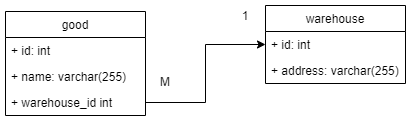

The diagram above was exported from draw.io. Its source (the exported page's mxGraphModel, read from the mxfile embedded in the PNG):
<mxGraphModel dx="886" dy="475" grid="1" gridSize="10" guides="1" tooltips="1" connect="1" arrows="1" fold="1" page="1" pageScale="1" pageWidth="827" pageHeight="1169" math="0" shadow="0">
  <root>
    <mxCell id="0" />
    <mxCell id="1" parent="0" />
    <mxCell id="wkrv3Ga75S1t8yQ7UGi_-3" value="good" style="swimlane;fontStyle=0;childLayout=stackLayout;horizontal=1;startSize=26;fillColor=none;horizontalStack=0;resizeParent=1;resizeParentMax=0;resizeLast=0;collapsible=1;marginBottom=0;" vertex="1" parent="1">
      <mxGeometry x="70" y="80" width="140" height="104" as="geometry" />
    </mxCell>
    <mxCell id="wkrv3Ga75S1t8yQ7UGi_-4" value="+ id: int" style="text;strokeColor=none;fillColor=none;align=left;verticalAlign=top;spacingLeft=4;spacingRight=4;overflow=hidden;rotatable=0;points=[[0,0.5],[1,0.5]];portConstraint=eastwest;" vertex="1" parent="wkrv3Ga75S1t8yQ7UGi_-3">
      <mxGeometry y="26" width="140" height="26" as="geometry" />
    </mxCell>
    <mxCell id="wkrv3Ga75S1t8yQ7UGi_-8" value="+ name: varchar(255)" style="text;strokeColor=none;fillColor=none;align=left;verticalAlign=top;spacingLeft=4;spacingRight=4;overflow=hidden;rotatable=0;points=[[0,0.5],[1,0.5]];portConstraint=eastwest;" vertex="1" parent="wkrv3Ga75S1t8yQ7UGi_-3">
      <mxGeometry y="52" width="140" height="26" as="geometry" />
    </mxCell>
    <mxCell id="wkrv3Ga75S1t8yQ7UGi_-6" value="+ warehouse_id int&#10;" style="text;strokeColor=none;fillColor=none;align=left;verticalAlign=top;spacingLeft=4;spacingRight=4;overflow=hidden;rotatable=0;points=[[0,0.5],[1,0.5]];portConstraint=eastwest;" vertex="1" parent="wkrv3Ga75S1t8yQ7UGi_-3">
      <mxGeometry y="78" width="140" height="26" as="geometry" />
    </mxCell>
    <mxCell id="wkrv3Ga75S1t8yQ7UGi_-9" value="warehouse" style="swimlane;fontStyle=0;childLayout=stackLayout;horizontal=1;startSize=26;fillColor=none;horizontalStack=0;resizeParent=1;resizeParentMax=0;resizeLast=0;collapsible=1;marginBottom=0;" vertex="1" parent="1">
      <mxGeometry x="330" y="74" width="140" height="78" as="geometry" />
    </mxCell>
    <mxCell id="wkrv3Ga75S1t8yQ7UGi_-10" value="+ id: int" style="text;strokeColor=none;fillColor=none;align=left;verticalAlign=top;spacingLeft=4;spacingRight=4;overflow=hidden;rotatable=0;points=[[0,0.5],[1,0.5]];portConstraint=eastwest;" vertex="1" parent="wkrv3Ga75S1t8yQ7UGi_-9">
      <mxGeometry y="26" width="140" height="26" as="geometry" />
    </mxCell>
    <mxCell id="wkrv3Ga75S1t8yQ7UGi_-11" value="+ address: varchar(255)" style="text;strokeColor=none;fillColor=none;align=left;verticalAlign=top;spacingLeft=4;spacingRight=4;overflow=hidden;rotatable=0;points=[[0,0.5],[1,0.5]];portConstraint=eastwest;" vertex="1" parent="wkrv3Ga75S1t8yQ7UGi_-9">
      <mxGeometry y="52" width="140" height="26" as="geometry" />
    </mxCell>
    <mxCell id="wkrv3Ga75S1t8yQ7UGi_-13" style="edgeStyle=orthogonalEdgeStyle;rounded=0;orthogonalLoop=1;jettySize=auto;html=1;exitX=1;exitY=0.5;exitDx=0;exitDy=0;entryX=0;entryY=0.5;entryDx=0;entryDy=0;" edge="1" parent="1" source="wkrv3Ga75S1t8yQ7UGi_-6" target="wkrv3Ga75S1t8yQ7UGi_-10">
      <mxGeometry relative="1" as="geometry" />
    </mxCell>
    <mxCell id="wkrv3Ga75S1t8yQ7UGi_-14" value="M" style="text;html=1;strokeColor=none;fillColor=none;align=center;verticalAlign=middle;whiteSpace=wrap;rounded=0;" vertex="1" parent="1">
      <mxGeometry x="210" y="140" width="40" height="20" as="geometry" />
    </mxCell>
    <mxCell id="wkrv3Ga75S1t8yQ7UGi_-15" value="1" style="text;html=1;strokeColor=none;fillColor=none;align=center;verticalAlign=middle;whiteSpace=wrap;rounded=0;" vertex="1" parent="1">
      <mxGeometry x="290" y="74" width="40" height="20" as="geometry" />
    </mxCell>
  </root>
</mxGraphModel>